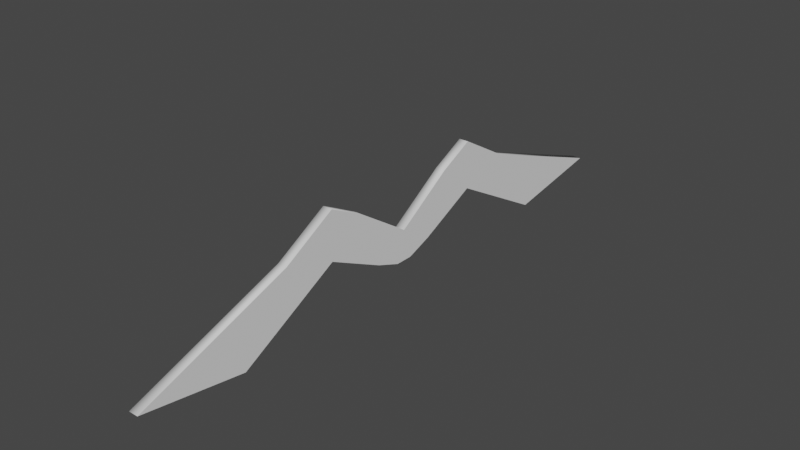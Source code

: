 # Source: 050_birdsimple.blend  (saved by Blender 2.90.8; exported with 4.5.12 LTS)
import bpy
from mathutils import Matrix  # noqa: F401  (used for matrix-valued properties, if any)

bpy.ops.wm.read_factory_settings(use_empty=True)
scene = bpy.context.scene
scene.name = 'Scene'

# ---- collections
col_collection = bpy.data.collections.new('Collection'); scene.collection.children.link(col_collection)

# ---- materials (node trees are filled in below, after node groups)
mat_material_001 = bpy.data.materials.new('Material.001')
mat_material_001.use_transparent_shadow = False
mat_material_001.roughness = 1.0
mat_material_001.specular_intensity = 0.0

# ---- material node trees

# ---- world
world_world = bpy.data.worlds.new('World'); scene.world = world_world
world_world.use_nodes = True; world_world.node_tree.nodes.clear()
_N = world_world.node_tree.nodes; _L = world_world.node_tree.links
n0 = _N.new('ShaderNodeOutputWorld'); n0.name = 'World Output'; n0.location = (300, 300)
n1 = _N.new('ShaderNodeBackground'); n1.name = 'Background'; n1.location = (10, 300)
n1.inputs[0].default_value = (0.05088, 0.05088, 0.05088, 1.0)
_L.new(n1.outputs[0], n0.inputs[0])
n0.is_active_output = True
world_world.color = (0.05088, 0.05088, 0.05088)
world_world.use_sun_shadow = False
world_world.sun_shadow_jitter_overblur = 0.0

# ---- meshes
me_torus = bpy.data.meshes.new('Torus')
me_torus.from_pydata([(0.5417, 0.4691, 0.25), (0.04167, 1.804, -0.25), (0.5417, 0.4691, -0.25), (-1.083, 2.98e-08, 0.25), (-1.083, 2.98e-08, -0.25), (0.5417, -0.4691, 0.25), (0.04167, 1.804, 0.25), (0.5417, -0.4691, -0.25), (0.04167, -1.804, 0.25), (0.04167, -1.804, -0.25), (-3.095, 3.041, 0.25), (-3.095, 3.041, -0.25), (-1.47, 4.918, 0.25), (-1.47, 4.918, -0.25), (-1.47, -4.918, 0.25), (-1.47, -4.918, -0.25), (-3.095, -3.041, 0.25), (-3.095, -3.041, -0.25), (-2.388, -7.675, 0.25), (-2.388, -7.675, -0.25), (-4.013, -4.86, 0.25), (-4.013, -4.86, -0.25), (-4.013, 4.86, 0.25), (-4.013, 4.86, -0.25), (-2.388, 7.675, 0.25), (-2.388, 7.675, -0.25), (1.489, -10.33, 0.25), (1.489, -10.33, -0.25), (0.5714, -15.84, 0.25), (0.5714, -15.84, -0.25), (1.489, 10.33, 0.25), (1.489, 10.33, -0.25), (0.5714, 15.84, 0.25), (0.5714, 15.84, -0.25)], [], [(2, 1, 6, 0), (24, 32, 33, 25), (1, 13, 12, 6), (17, 21, 20, 16), (19, 29, 28, 18), (31, 13, 1, 2, 7, 9, 15, 27, 29, 19, 21, 17, 4, 11, 23, 25, 33), (8, 14, 15, 9), (14, 26, 27, 15), (23, 22, 24, 25), (5, 8, 9, 7), (31, 33, 32, 30), (10, 22, 23, 11), (3, 10, 11, 4), (0, 6, 12, 30, 32, 24, 22, 10, 3, 16, 20, 18, 28, 26, 14, 8, 5), (19, 18, 20, 21), (2, 0, 5, 7), (13, 31, 30, 12), (26, 28, 29, 27), (4, 17, 16, 3)])
me_torus.polygons.foreach_set('use_smooth', [1, 1, 1, 1, 1, 0, 1, 1, 1, 1, 1, 1, 1, 0, 1, 1, 1, 1, 1])
_uv = me_torus.uv_layers.new(name='UVMap')
_uv.uv.foreach_set('vector', [0.6667, 0.25, 0.6667, 0.25, 0.6667, 0.75, 0.6667, 0.75, 0.6667, 0.75, 0.6667, 0.75, 0.6667, 0.25, 0.6667, 0.25, 0.6667, 0.25, 0.6667, 0.25, 0.6667, 0.75, 0.6667, 0.75, 0.0, 0.25, 0.0, 0.25, 0.0, 0.75, 0.0, 0.75, 0.3333, 0.25, 0.3333, 0.25, 0.3333, 0.75, 0.3333, 0.75, 0.6667, 0.25, 0.6667, 0.25, 0.6667, 0.25, 0.6667, 0.25, 0.3333, 0.25, 0.3333, 0.25, 0.3333, 0.25, 0.3333, 0.25, 0.3333, 0.25, 0.3333, 0.25, 0.0, 0.25, 0.0, 0.25, 0.0, 0.25, 0.0, 0.25, 0.0, 0.25, 0.6667, 0.25, 0.6667, 0.25, 0.3333, 0.75, 0.3333, 0.75, 0.3333, 0.25, 0.3333, 0.25, 0.3333, 0.75, 0.3333, 0.75, 0.3333, 0.25, 0.3333, 0.25, 1.0, 0.25, 1.0, 0.75, 0.6667, 0.75, 0.6667, 0.25, 0.3333, 0.75, 0.3333, 0.75, 0.3333, 0.25, 0.3333, 0.25, 0.6667, 0.25, 0.6667, 0.25, 0.6667, 0.75, 0.6667, 0.75, 0.0, 0.75, 0.0, 0.75, 0.0, 0.25, 0.0, 0.25, 0.0, 0.75, 0.0, 0.75, 0.0, 0.25, 0.0, 0.25, 0.6667, 0.75, 0.6667, 0.75, 0.6667, 0.75, 0.6667, 0.75, 0.6667, 0.75, 0.6667, 0.75, 1.0, 0.75, 1.0, 0.75, 1.0, 0.75, 1.0, 0.75, 1.0, 0.75, 0.3333, 0.75, 0.3333, 0.75, 0.3333, 0.75, 0.3333, 0.75, 0.3333, 0.75, 0.3333, 0.75, 0.3333, 0.25, 0.3333, 0.75, 0.0, 0.75, 0.0, 0.25, 0.6667, 0.25, 0.6667, 0.75, 0.3333, 0.75, 0.3333, 0.25, 0.6667, 0.25, 0.6667, 0.25, 0.6667, 0.75, 0.6667, 0.75, 0.3333, 0.75, 0.3333, 0.75, 0.3333, 0.25, 0.3333, 0.25, 0.0, 0.25, 0.0, 0.25, 0.0, 0.75, 0.0, 0.75])
me_torus.materials.append(mat_material_001)
me_torus.use_remesh_fix_poles = True
me_torus.use_remesh_preserve_attributes = False
me_torus.use_mirror_vertex_groups = False
me_torus.update()

# ---- objects
ob_bird = bpy.data.objects.new('Bird', me_torus)

# ---- transforms, parenting, visibility, modifiers, constraints
ob_bird.location = (0.0, 0.0, 0.0)
ob_bird.rotation_euler = (-0.0, 1.571, 0.0)
ob_bird.lineart.crease_threshold = 0.0

# ---- collection membership
col_collection.objects.link(ob_bird)

# ---- scene / render settings (as saved in the file)
scene.frame_start = 1; scene.frame_end = 250; scene.frame_set(1)
scene.render.engine = 'BLENDER_EEVEE_NEXT'
scene.cycles.use_denoising = False
scene.cycles.samples = 128
scene.cycles.sampling_pattern = 'TABULATED_SOBOL'
scene.cycles.use_adaptive_sampling = False
scene.cycles.use_light_tree = False
scene.view_settings.view_transform = 'Filmic'
bpy.context.view_layer.update()

# ---- added for rendering (the .blend has no active camera and no usable light): camera, sun
cam_auto = bpy.data.cameras.new('AutoCamera')
cam_auto.lens = 50.0
cam_auto.sensor_width = 36.0
cam_auto.clip_end = 1000.0
ob_auto_camera = bpy.data.objects.new('AutoCamera', cam_auto)
scene.collection.objects.link(ob_auto_camera)
ob_auto_camera.location = (29.7567, -35.7081, 25.0673)
ob_auto_camera.rotation_euler = (1.09748, -7.21219e-08, 0.694738)
scene.camera = ob_auto_camera
light_auto_sun = bpy.data.lights.new('AutoSun', 'SUN')
light_auto_sun.energy = 3.0
light_auto_sun.angle = 0.0523599
ob_auto_sun = bpy.data.objects.new('AutoSun', light_auto_sun)
scene.collection.objects.link(ob_auto_sun)
ob_auto_sun.rotation_euler = (0.872665, 0.174533, 0.523599)
bpy.context.view_layer.update()
